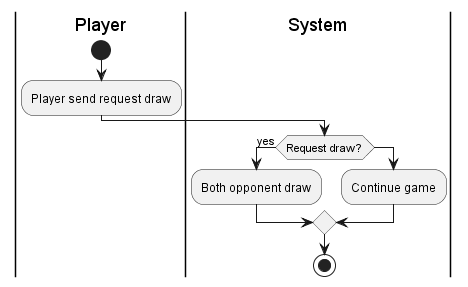

The diagram above was rendered by PlantUML. Its source (embedded in the PNG):
@startuml
|Player|
start
:Player send request draw;
|System|
if (Request draw?) then (yes)
:Both opponent draw;
else 
:Continue game;
endif
stop
@enduml